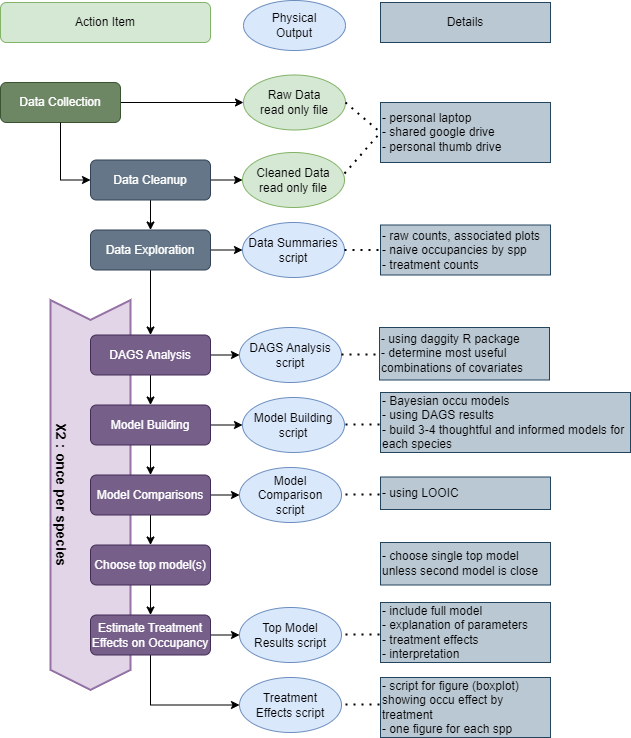

The diagram above was exported from draw.io. Its source (the exported page's mxGraphModel, read from the mxfile embedded in the PNG):
<mxGraphModel dx="1018" dy="661" grid="1" gridSize="10" guides="1" tooltips="1" connect="1" arrows="1" fold="1" page="1" pageScale="1" pageWidth="827" pageHeight="1169" math="0" shadow="0">
  <root>
    <mxCell id="WIyWlLk6GJQsqaUBKTNV-0" />
    <mxCell id="WIyWlLk6GJQsqaUBKTNV-1" parent="WIyWlLk6GJQsqaUBKTNV-0" />
    <mxCell id="NA5NOL0hhlwZJ-JMqKQf-105" value="&lt;b&gt;&lt;font style=&quot;font-size: 14px;&quot;&gt;X2 : once per species&lt;/font&gt;&lt;/b&gt;" style="shape=step;perimeter=stepPerimeter;whiteSpace=wrap;html=1;fixedSize=1;rotation=90;verticalAlign=bottom;textDirection=rtl;fillColor=#e1d5e7;strokeColor=#9673a6;strokeWidth=2;" parent="WIyWlLk6GJQsqaUBKTNV-1" vertex="1">
      <mxGeometry x="-15" y="472.5" width="390" height="80" as="geometry" />
    </mxCell>
    <mxCell id="NA5NOL0hhlwZJ-JMqKQf-56" style="edgeStyle=orthogonalEdgeStyle;rounded=0;orthogonalLoop=1;jettySize=auto;html=1;exitX=1;exitY=0.5;exitDx=0;exitDy=0;entryX=0;entryY=0.5;entryDx=0;entryDy=0;" parent="WIyWlLk6GJQsqaUBKTNV-1" source="WIyWlLk6GJQsqaUBKTNV-3" target="NA5NOL0hhlwZJ-JMqKQf-67" edge="1">
      <mxGeometry relative="1" as="geometry">
        <mxPoint x="300" y="120" as="targetPoint" />
      </mxGeometry>
    </mxCell>
    <mxCell id="WIyWlLk6GJQsqaUBKTNV-3" value="Data Collection" style="rounded=1;whiteSpace=wrap;html=1;fontSize=12;glass=0;strokeWidth=1;shadow=0;fillColor=#6d8764;fontColor=#ffffff;strokeColor=#3A5431;" parent="WIyWlLk6GJQsqaUBKTNV-1" vertex="1">
      <mxGeometry x="90" y="100" width="120" height="40" as="geometry" />
    </mxCell>
    <mxCell id="NA5NOL0hhlwZJ-JMqKQf-31" style="edgeStyle=orthogonalEdgeStyle;rounded=0;orthogonalLoop=1;jettySize=auto;html=1;exitX=1;exitY=0.5;exitDx=0;exitDy=0;entryX=0;entryY=0.5;entryDx=0;entryDy=0;" parent="WIyWlLk6GJQsqaUBKTNV-1" source="NA5NOL0hhlwZJ-JMqKQf-6" target="NA5NOL0hhlwZJ-JMqKQf-69" edge="1">
      <mxGeometry relative="1" as="geometry">
        <mxPoint x="334" y="267.5" as="targetPoint" />
      </mxGeometry>
    </mxCell>
    <mxCell id="NA5NOL0hhlwZJ-JMqKQf-33" style="edgeStyle=orthogonalEdgeStyle;rounded=0;orthogonalLoop=1;jettySize=auto;html=1;exitX=0.5;exitY=1;exitDx=0;exitDy=0;entryX=0.5;entryY=0;entryDx=0;entryDy=0;" parent="WIyWlLk6GJQsqaUBKTNV-1" source="NA5NOL0hhlwZJ-JMqKQf-6" target="NA5NOL0hhlwZJ-JMqKQf-13" edge="1">
      <mxGeometry relative="1" as="geometry" />
    </mxCell>
    <mxCell id="NA5NOL0hhlwZJ-JMqKQf-6" value="Data Exploration" style="rounded=1;whiteSpace=wrap;html=1;fillColor=#647687;fontColor=#ffffff;strokeColor=#314354;" parent="WIyWlLk6GJQsqaUBKTNV-1" vertex="1">
      <mxGeometry x="180" y="247.5" width="120" height="40" as="geometry" />
    </mxCell>
    <mxCell id="NA5NOL0hhlwZJ-JMqKQf-34" style="edgeStyle=orthogonalEdgeStyle;rounded=0;orthogonalLoop=1;jettySize=auto;html=1;exitX=1;exitY=0.5;exitDx=0;exitDy=0;entryX=0;entryY=0.5;entryDx=0;entryDy=0;" parent="WIyWlLk6GJQsqaUBKTNV-1" source="NA5NOL0hhlwZJ-JMqKQf-13" target="NA5NOL0hhlwZJ-JMqKQf-70" edge="1">
      <mxGeometry relative="1" as="geometry">
        <mxPoint x="334" y="372.5" as="targetPoint" />
      </mxGeometry>
    </mxCell>
    <mxCell id="NA5NOL0hhlwZJ-JMqKQf-35" style="edgeStyle=orthogonalEdgeStyle;rounded=0;orthogonalLoop=1;jettySize=auto;html=1;exitX=0.5;exitY=1;exitDx=0;exitDy=0;entryX=0.5;entryY=0;entryDx=0;entryDy=0;" parent="WIyWlLk6GJQsqaUBKTNV-1" source="NA5NOL0hhlwZJ-JMqKQf-13" target="NA5NOL0hhlwZJ-JMqKQf-17" edge="1">
      <mxGeometry relative="1" as="geometry" />
    </mxCell>
    <mxCell id="NA5NOL0hhlwZJ-JMqKQf-13" value="DAGS Analysis" style="rounded=1;whiteSpace=wrap;html=1;fillColor=#76608a;fontColor=#ffffff;strokeColor=#432D57;" parent="WIyWlLk6GJQsqaUBKTNV-1" vertex="1">
      <mxGeometry x="180" y="352.5" width="120" height="40" as="geometry" />
    </mxCell>
    <mxCell id="NA5NOL0hhlwZJ-JMqKQf-37" style="edgeStyle=orthogonalEdgeStyle;rounded=0;orthogonalLoop=1;jettySize=auto;html=1;exitX=1;exitY=0.5;exitDx=0;exitDy=0;entryX=0;entryY=0.5;entryDx=0;entryDy=0;" parent="WIyWlLk6GJQsqaUBKTNV-1" source="NA5NOL0hhlwZJ-JMqKQf-17" target="NA5NOL0hhlwZJ-JMqKQf-71" edge="1">
      <mxGeometry relative="1" as="geometry">
        <mxPoint x="334" y="442.5" as="targetPoint" />
      </mxGeometry>
    </mxCell>
    <mxCell id="NA5NOL0hhlwZJ-JMqKQf-39" style="edgeStyle=orthogonalEdgeStyle;rounded=0;orthogonalLoop=1;jettySize=auto;html=1;exitX=0.5;exitY=1;exitDx=0;exitDy=0;entryX=0.5;entryY=0;entryDx=0;entryDy=0;" parent="WIyWlLk6GJQsqaUBKTNV-1" source="NA5NOL0hhlwZJ-JMqKQf-17" target="NA5NOL0hhlwZJ-JMqKQf-22" edge="1">
      <mxGeometry relative="1" as="geometry" />
    </mxCell>
    <mxCell id="NA5NOL0hhlwZJ-JMqKQf-17" value="Model Building" style="rounded=1;whiteSpace=wrap;html=1;fillColor=#76608a;fontColor=#ffffff;strokeColor=#432D57;" parent="WIyWlLk6GJQsqaUBKTNV-1" vertex="1">
      <mxGeometry x="180" y="422.5" width="120" height="40" as="geometry" />
    </mxCell>
    <mxCell id="NA5NOL0hhlwZJ-JMqKQf-44" style="edgeStyle=orthogonalEdgeStyle;rounded=0;orthogonalLoop=1;jettySize=auto;html=1;exitX=1;exitY=0.5;exitDx=0;exitDy=0;entryX=0;entryY=0.5;entryDx=0;entryDy=0;" parent="WIyWlLk6GJQsqaUBKTNV-1" source="NA5NOL0hhlwZJ-JMqKQf-22" target="NA5NOL0hhlwZJ-JMqKQf-73" edge="1">
      <mxGeometry relative="1" as="geometry">
        <mxPoint x="334" y="512.5" as="targetPoint" />
      </mxGeometry>
    </mxCell>
    <mxCell id="NA5NOL0hhlwZJ-JMqKQf-50" style="edgeStyle=orthogonalEdgeStyle;rounded=0;orthogonalLoop=1;jettySize=auto;html=1;exitX=0.5;exitY=1;exitDx=0;exitDy=0;entryX=0.5;entryY=0;entryDx=0;entryDy=0;" parent="WIyWlLk6GJQsqaUBKTNV-1" source="NA5NOL0hhlwZJ-JMqKQf-22" target="NA5NOL0hhlwZJ-JMqKQf-48" edge="1">
      <mxGeometry relative="1" as="geometry" />
    </mxCell>
    <mxCell id="NA5NOL0hhlwZJ-JMqKQf-22" value="Model Comparisons" style="rounded=1;whiteSpace=wrap;html=1;fillColor=#76608a;fontColor=#ffffff;strokeColor=#432D57;" parent="WIyWlLk6GJQsqaUBKTNV-1" vertex="1">
      <mxGeometry x="180" y="492.5" width="120" height="40" as="geometry" />
    </mxCell>
    <mxCell id="NA5NOL0hhlwZJ-JMqKQf-28" value="" style="edgeStyle=orthogonalEdgeStyle;rounded=0;orthogonalLoop=1;jettySize=auto;html=1;exitX=0.5;exitY=1;exitDx=0;exitDy=0;entryX=0;entryY=0.5;entryDx=0;entryDy=0;" parent="WIyWlLk6GJQsqaUBKTNV-1" source="WIyWlLk6GJQsqaUBKTNV-3" target="NA5NOL0hhlwZJ-JMqKQf-0" edge="1">
      <mxGeometry relative="1" as="geometry">
        <mxPoint x="250" y="180" as="targetPoint" />
        <mxPoint x="180" y="130" as="sourcePoint" />
      </mxGeometry>
    </mxCell>
    <mxCell id="NA5NOL0hhlwZJ-JMqKQf-29" style="edgeStyle=orthogonalEdgeStyle;rounded=0;orthogonalLoop=1;jettySize=auto;html=1;exitX=1;exitY=0.5;exitDx=0;exitDy=0;entryX=0;entryY=0.5;entryDx=0;entryDy=0;" parent="WIyWlLk6GJQsqaUBKTNV-1" source="NA5NOL0hhlwZJ-JMqKQf-0" target="NA5NOL0hhlwZJ-JMqKQf-68" edge="1">
      <mxGeometry relative="1" as="geometry">
        <mxPoint x="334" y="197.5" as="targetPoint" />
      </mxGeometry>
    </mxCell>
    <mxCell id="NA5NOL0hhlwZJ-JMqKQf-30" style="edgeStyle=orthogonalEdgeStyle;rounded=0;orthogonalLoop=1;jettySize=auto;html=1;exitX=0.5;exitY=1;exitDx=0;exitDy=0;entryX=0.5;entryY=0;entryDx=0;entryDy=0;" parent="WIyWlLk6GJQsqaUBKTNV-1" source="NA5NOL0hhlwZJ-JMqKQf-0" target="NA5NOL0hhlwZJ-JMqKQf-6" edge="1">
      <mxGeometry relative="1" as="geometry" />
    </mxCell>
    <mxCell id="NA5NOL0hhlwZJ-JMqKQf-0" value="Data Cleanup" style="rounded=1;whiteSpace=wrap;html=1;fillColor=#647687;strokeColor=#314354;fontColor=#ffffff;" parent="WIyWlLk6GJQsqaUBKTNV-1" vertex="1">
      <mxGeometry x="180" y="177.5" width="120" height="40" as="geometry" />
    </mxCell>
    <mxCell id="NA5NOL0hhlwZJ-JMqKQf-54" style="edgeStyle=orthogonalEdgeStyle;rounded=0;orthogonalLoop=1;jettySize=auto;html=1;exitX=1;exitY=0.5;exitDx=0;exitDy=0;entryX=0;entryY=0.5;entryDx=0;entryDy=0;" parent="WIyWlLk6GJQsqaUBKTNV-1" source="NA5NOL0hhlwZJ-JMqKQf-46" target="NA5NOL0hhlwZJ-JMqKQf-74" edge="1">
      <mxGeometry relative="1" as="geometry">
        <mxPoint x="334" y="652.5" as="targetPoint" />
      </mxGeometry>
    </mxCell>
    <mxCell id="NA5NOL0hhlwZJ-JMqKQf-55" style="edgeStyle=orthogonalEdgeStyle;rounded=0;orthogonalLoop=1;jettySize=auto;html=1;exitX=0.5;exitY=1;exitDx=0;exitDy=0;entryX=0;entryY=0.5;entryDx=0;entryDy=0;" parent="WIyWlLk6GJQsqaUBKTNV-1" source="NA5NOL0hhlwZJ-JMqKQf-46" target="NA5NOL0hhlwZJ-JMqKQf-76" edge="1">
      <mxGeometry relative="1" as="geometry">
        <mxPoint x="334" y="712.5" as="targetPoint" />
      </mxGeometry>
    </mxCell>
    <mxCell id="NA5NOL0hhlwZJ-JMqKQf-46" value="Estimate Treatment Effects on Occupancy" style="rounded=1;whiteSpace=wrap;html=1;fillColor=#76608a;fontColor=#ffffff;strokeColor=#432D57;" parent="WIyWlLk6GJQsqaUBKTNV-1" vertex="1">
      <mxGeometry x="180" y="632.5" width="120" height="40" as="geometry" />
    </mxCell>
    <mxCell id="NA5NOL0hhlwZJ-JMqKQf-51" style="edgeStyle=orthogonalEdgeStyle;rounded=0;orthogonalLoop=1;jettySize=auto;html=1;entryX=0.5;entryY=0;entryDx=0;entryDy=0;exitX=0.5;exitY=1;exitDx=0;exitDy=0;" parent="WIyWlLk6GJQsqaUBKTNV-1" source="NA5NOL0hhlwZJ-JMqKQf-48" target="NA5NOL0hhlwZJ-JMqKQf-46" edge="1">
      <mxGeometry relative="1" as="geometry">
        <mxPoint x="300" y="582.5" as="sourcePoint" />
      </mxGeometry>
    </mxCell>
    <mxCell id="NA5NOL0hhlwZJ-JMqKQf-48" value="Choose top model(s)" style="rounded=1;whiteSpace=wrap;html=1;fillColor=#76608a;fontColor=#ffffff;strokeColor=#432D57;" parent="WIyWlLk6GJQsqaUBKTNV-1" vertex="1">
      <mxGeometry x="180" y="562.5" width="120" height="40" as="geometry" />
    </mxCell>
    <mxCell id="NA5NOL0hhlwZJ-JMqKQf-58" value="Action Item" style="rounded=1;whiteSpace=wrap;html=1;fillColor=#d5e8d4;strokeColor=#82b366;" parent="WIyWlLk6GJQsqaUBKTNV-1" vertex="1">
      <mxGeometry x="90" y="20" width="210" height="40" as="geometry" />
    </mxCell>
    <mxCell id="NA5NOL0hhlwZJ-JMqKQf-67" value="Raw Data&lt;br&gt;read only file" style="ellipse;whiteSpace=wrap;html=1;fillColor=#d5e8d4;strokeColor=#82b366;" parent="WIyWlLk6GJQsqaUBKTNV-1" vertex="1">
      <mxGeometry x="333" y="92.5" width="102" height="55" as="geometry" />
    </mxCell>
    <mxCell id="NA5NOL0hhlwZJ-JMqKQf-68" value="Cleaned Data&lt;br&gt;read only file" style="ellipse;whiteSpace=wrap;html=1;fillColor=#d5e8d4;strokeColor=#82b366;" parent="WIyWlLk6GJQsqaUBKTNV-1" vertex="1">
      <mxGeometry x="332" y="170" width="102" height="55" as="geometry" />
    </mxCell>
    <mxCell id="NA5NOL0hhlwZJ-JMqKQf-69" value="Data Summaries&lt;br&gt;script" style="ellipse;whiteSpace=wrap;html=1;fillColor=#dae8fc;strokeColor=#6c8ebf;" parent="WIyWlLk6GJQsqaUBKTNV-1" vertex="1">
      <mxGeometry x="332" y="240" width="102" height="55" as="geometry" />
    </mxCell>
    <mxCell id="NA5NOL0hhlwZJ-JMqKQf-70" value="DAGS Analysis&lt;br&gt;script" style="ellipse;whiteSpace=wrap;html=1;fillColor=#dae8fc;strokeColor=#6c8ebf;" parent="WIyWlLk6GJQsqaUBKTNV-1" vertex="1">
      <mxGeometry x="329" y="345" width="102" height="55" as="geometry" />
    </mxCell>
    <mxCell id="NA5NOL0hhlwZJ-JMqKQf-71" value="Model Building&lt;br&gt;script" style="ellipse;whiteSpace=wrap;html=1;fillColor=#dae8fc;strokeColor=#6c8ebf;" parent="WIyWlLk6GJQsqaUBKTNV-1" vertex="1">
      <mxGeometry x="332" y="415" width="102" height="55" as="geometry" />
    </mxCell>
    <mxCell id="NA5NOL0hhlwZJ-JMqKQf-73" value="Model Comparison &lt;br&gt;script" style="ellipse;whiteSpace=wrap;html=1;fillColor=#dae8fc;strokeColor=#6c8ebf;" parent="WIyWlLk6GJQsqaUBKTNV-1" vertex="1">
      <mxGeometry x="329" y="485" width="102" height="55" as="geometry" />
    </mxCell>
    <mxCell id="NA5NOL0hhlwZJ-JMqKQf-74" value="Top Model &lt;br&gt;Results script" style="ellipse;whiteSpace=wrap;html=1;fillColor=#dae8fc;strokeColor=#6c8ebf;" parent="WIyWlLk6GJQsqaUBKTNV-1" vertex="1">
      <mxGeometry x="329" y="625" width="102" height="55" as="geometry" />
    </mxCell>
    <mxCell id="NA5NOL0hhlwZJ-JMqKQf-76" value="Treatment &lt;br&gt;Effects script" style="ellipse;whiteSpace=wrap;html=1;fillColor=#dae8fc;strokeColor=#6c8ebf;" parent="WIyWlLk6GJQsqaUBKTNV-1" vertex="1">
      <mxGeometry x="329" y="695" width="102" height="55" as="geometry" />
    </mxCell>
    <mxCell id="NA5NOL0hhlwZJ-JMqKQf-77" value="Physical&lt;br&gt;Output" style="ellipse;whiteSpace=wrap;html=1;fillColor=#dae8fc;strokeColor=#6c8ebf;" parent="WIyWlLk6GJQsqaUBKTNV-1" vertex="1">
      <mxGeometry x="333" y="18" width="102" height="50" as="geometry" />
    </mxCell>
    <mxCell id="NA5NOL0hhlwZJ-JMqKQf-78" value="Details" style="rounded=0;whiteSpace=wrap;html=1;fillColor=#bac8d3;strokeColor=#23445d;" parent="WIyWlLk6GJQsqaUBKTNV-1" vertex="1">
      <mxGeometry x="470" y="20" width="170" height="40" as="geometry" />
    </mxCell>
    <mxCell id="NA5NOL0hhlwZJ-JMqKQf-79" value="- personal laptop&lt;br&gt;- shared google drive&lt;br&gt;- personal thumb drive" style="rounded=0;whiteSpace=wrap;html=1;align=left;fillColor=#bac8d3;strokeColor=#23445d;" parent="WIyWlLk6GJQsqaUBKTNV-1" vertex="1">
      <mxGeometry x="470" y="120" width="170" height="60" as="geometry" />
    </mxCell>
    <mxCell id="NA5NOL0hhlwZJ-JMqKQf-80" value="- raw counts, associated plots&lt;br&gt;- naive occupancies by spp&lt;br&gt;- treatment counts" style="rounded=0;whiteSpace=wrap;html=1;align=left;fillColor=#bac8d3;strokeColor=#23445d;" parent="WIyWlLk6GJQsqaUBKTNV-1" vertex="1">
      <mxGeometry x="470" y="242.5" width="170" height="50" as="geometry" />
    </mxCell>
    <mxCell id="NA5NOL0hhlwZJ-JMqKQf-81" value="- using daggity R package&lt;br&gt;- determine most useful combinations of covariates" style="rounded=0;whiteSpace=wrap;html=1;align=left;fillColor=#bac8d3;strokeColor=#23445d;" parent="WIyWlLk6GJQsqaUBKTNV-1" vertex="1">
      <mxGeometry x="469" y="345" width="170" height="52.5" as="geometry" />
    </mxCell>
    <mxCell id="NA5NOL0hhlwZJ-JMqKQf-82" value="- Bayesian occu models&lt;br&gt;- using DAGS results&lt;br&gt;- build 3-4 thoughtful and informed models for each species" style="rounded=0;whiteSpace=wrap;html=1;align=left;fillColor=#bac8d3;strokeColor=#23445d;" parent="WIyWlLk6GJQsqaUBKTNV-1" vertex="1">
      <mxGeometry x="470" y="410" width="250" height="60" as="geometry" />
    </mxCell>
    <mxCell id="NA5NOL0hhlwZJ-JMqKQf-83" value="- using LOOIC" style="rounded=0;whiteSpace=wrap;html=1;align=left;fillColor=#bac8d3;strokeColor=#23445d;" parent="WIyWlLk6GJQsqaUBKTNV-1" vertex="1">
      <mxGeometry x="470" y="494.5" width="170" height="32.5" as="geometry" />
    </mxCell>
    <mxCell id="NA5NOL0hhlwZJ-JMqKQf-84" value="- choose single top model unless second model is close" style="rounded=0;whiteSpace=wrap;html=1;align=left;fillColor=#bac8d3;strokeColor=#23445d;" parent="WIyWlLk6GJQsqaUBKTNV-1" vertex="1">
      <mxGeometry x="470" y="560" width="170" height="42.5" as="geometry" />
    </mxCell>
    <mxCell id="NA5NOL0hhlwZJ-JMqKQf-85" value="- include full model&lt;br&gt;- explanation of parameters&lt;br&gt;- treatment effects&amp;nbsp;&lt;br&gt;- interpretation" style="rounded=0;whiteSpace=wrap;html=1;align=left;fillColor=#bac8d3;strokeColor=#23445d;" parent="WIyWlLk6GJQsqaUBKTNV-1" vertex="1">
      <mxGeometry x="470" y="620" width="170" height="60" as="geometry" />
    </mxCell>
    <mxCell id="NA5NOL0hhlwZJ-JMqKQf-86" value="- script for figure (boxplot) showing occu effect by treatment&lt;br&gt;- one figure for each spp" style="rounded=0;whiteSpace=wrap;html=1;align=left;fillColor=#bac8d3;strokeColor=#23445d;" parent="WIyWlLk6GJQsqaUBKTNV-1" vertex="1">
      <mxGeometry x="470" y="695" width="170" height="60" as="geometry" />
    </mxCell>
    <mxCell id="NA5NOL0hhlwZJ-JMqKQf-108" value="" style="endArrow=none;dashed=1;html=1;dashPattern=1 3;strokeWidth=2;rounded=0;entryX=0;entryY=0.5;entryDx=0;entryDy=0;" parent="WIyWlLk6GJQsqaUBKTNV-1" target="NA5NOL0hhlwZJ-JMqKQf-79" edge="1">
      <mxGeometry width="50" height="50" relative="1" as="geometry">
        <mxPoint x="435" y="120" as="sourcePoint" />
        <mxPoint x="485" y="70" as="targetPoint" />
      </mxGeometry>
    </mxCell>
    <mxCell id="NA5NOL0hhlwZJ-JMqKQf-109" value="" style="endArrow=none;dashed=1;html=1;dashPattern=1 3;strokeWidth=2;rounded=0;entryX=0;entryY=0.5;entryDx=0;entryDy=0;exitX=1;exitY=0.382;exitDx=0;exitDy=0;exitPerimeter=0;" parent="WIyWlLk6GJQsqaUBKTNV-1" source="NA5NOL0hhlwZJ-JMqKQf-68" target="NA5NOL0hhlwZJ-JMqKQf-79" edge="1">
      <mxGeometry width="50" height="50" relative="1" as="geometry">
        <mxPoint x="445" y="130" as="sourcePoint" />
        <mxPoint x="480" y="160" as="targetPoint" />
      </mxGeometry>
    </mxCell>
    <mxCell id="NA5NOL0hhlwZJ-JMqKQf-110" value="" style="endArrow=none;dashed=1;html=1;dashPattern=1 3;strokeWidth=2;rounded=0;entryX=0;entryY=0.5;entryDx=0;entryDy=0;exitX=1;exitY=0.5;exitDx=0;exitDy=0;" parent="WIyWlLk6GJQsqaUBKTNV-1" source="NA5NOL0hhlwZJ-JMqKQf-69" target="NA5NOL0hhlwZJ-JMqKQf-80" edge="1">
      <mxGeometry width="50" height="50" relative="1" as="geometry">
        <mxPoint x="455" y="140" as="sourcePoint" />
        <mxPoint x="490" y="170" as="targetPoint" />
      </mxGeometry>
    </mxCell>
    <mxCell id="NA5NOL0hhlwZJ-JMqKQf-111" value="" style="endArrow=none;dashed=1;html=1;dashPattern=1 3;strokeWidth=2;rounded=0;entryX=0;entryY=0.5;entryDx=0;entryDy=0;exitX=1;exitY=0.5;exitDx=0;exitDy=0;" parent="WIyWlLk6GJQsqaUBKTNV-1" edge="1">
      <mxGeometry width="50" height="50" relative="1" as="geometry">
        <mxPoint x="431" y="372" as="sourcePoint" />
        <mxPoint x="467" y="372" as="targetPoint" />
      </mxGeometry>
    </mxCell>
    <mxCell id="NA5NOL0hhlwZJ-JMqKQf-112" value="" style="endArrow=none;dashed=1;html=1;dashPattern=1 3;strokeWidth=2;rounded=0;entryX=0;entryY=0.5;entryDx=0;entryDy=0;exitX=1;exitY=0.5;exitDx=0;exitDy=0;" parent="WIyWlLk6GJQsqaUBKTNV-1" edge="1">
      <mxGeometry width="50" height="50" relative="1" as="geometry">
        <mxPoint x="435" y="442" as="sourcePoint" />
        <mxPoint x="471" y="442" as="targetPoint" />
      </mxGeometry>
    </mxCell>
    <mxCell id="NA5NOL0hhlwZJ-JMqKQf-113" value="" style="endArrow=none;dashed=1;html=1;dashPattern=1 3;strokeWidth=2;rounded=0;entryX=0;entryY=0.5;entryDx=0;entryDy=0;exitX=1;exitY=0.5;exitDx=0;exitDy=0;" parent="WIyWlLk6GJQsqaUBKTNV-1" edge="1">
      <mxGeometry width="50" height="50" relative="1" as="geometry">
        <mxPoint x="435" y="512" as="sourcePoint" />
        <mxPoint x="471" y="512" as="targetPoint" />
      </mxGeometry>
    </mxCell>
    <mxCell id="NA5NOL0hhlwZJ-JMqKQf-114" value="" style="endArrow=none;dashed=1;html=1;dashPattern=1 3;strokeWidth=2;rounded=0;entryX=0;entryY=0.5;entryDx=0;entryDy=0;exitX=1;exitY=0.5;exitDx=0;exitDy=0;" parent="WIyWlLk6GJQsqaUBKTNV-1" edge="1">
      <mxGeometry width="50" height="50" relative="1" as="geometry">
        <mxPoint x="435" y="652" as="sourcePoint" />
        <mxPoint x="471" y="652" as="targetPoint" />
      </mxGeometry>
    </mxCell>
    <mxCell id="NA5NOL0hhlwZJ-JMqKQf-115" value="" style="endArrow=none;dashed=1;html=1;dashPattern=1 3;strokeWidth=2;rounded=0;entryX=0;entryY=0.5;entryDx=0;entryDy=0;exitX=1;exitY=0.5;exitDx=0;exitDy=0;" parent="WIyWlLk6GJQsqaUBKTNV-1" edge="1">
      <mxGeometry width="50" height="50" relative="1" as="geometry">
        <mxPoint x="435" y="722" as="sourcePoint" />
        <mxPoint x="471" y="722" as="targetPoint" />
      </mxGeometry>
    </mxCell>
  </root>
</mxGraphModel>